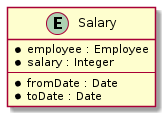

The diagram above was rendered by PlantUML. Its source (embedded in the PNG):
@startuml
entity Salary {
    * employee : Employee
    * salary : Integer
    --
    * fromDate : Date
    * toDate : Date
}
@enduml